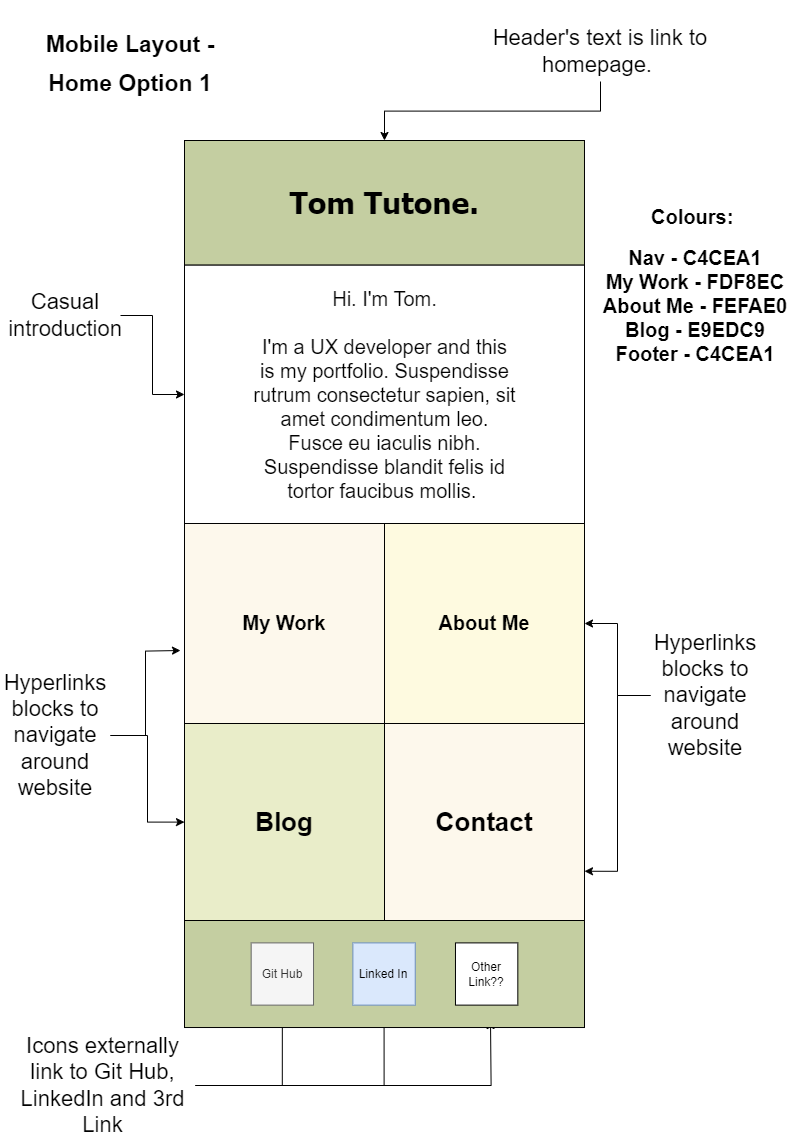

The diagram above was exported from draw.io. Its source (the exported page's mxGraphModel, read from the mxfile embedded in the PNG):
<mxGraphModel dx="1408" dy="1540" grid="1" gridSize="10" guides="1" tooltips="1" connect="1" arrows="1" fold="1" page="1" pageScale="1" pageWidth="827" pageHeight="1169" math="0" shadow="0">
  <root>
    <mxCell id="0" />
    <mxCell id="1" parent="0" />
    <mxCell id="BU_26dQhPhLqO09MZ79G-3" value="&lt;h1&gt;&lt;font style=&quot;font-size: 23px;&quot;&gt;Mobile Layout - Home Option 1&lt;/font&gt;&lt;/h1&gt;" style="text;html=1;align=center;verticalAlign=middle;whiteSpace=wrap;rounded=0;fontSize=16;strokeWidth=7;" vertex="1" parent="1">
      <mxGeometry x="40" y="30" width="240" height="100" as="geometry" />
    </mxCell>
    <mxCell id="BU_26dQhPhLqO09MZ79G-41" value="" style="edgeStyle=orthogonalEdgeStyle;rounded=0;orthogonalLoop=1;jettySize=auto;html=1;" edge="1" parent="1" source="BU_26dQhPhLqO09MZ79G-36" target="BU_26dQhPhLqO09MZ79G-4">
      <mxGeometry relative="1" as="geometry">
        <mxPoint x="670" y="160.5" as="targetPoint" />
      </mxGeometry>
    </mxCell>
    <mxCell id="BU_26dQhPhLqO09MZ79G-36" value="&lt;font style=&quot;font-size: 22px;&quot;&gt;Header's text is link to homepage.&amp;nbsp;&lt;/font&gt;" style="text;html=1;align=center;verticalAlign=middle;whiteSpace=wrap;rounded=0;" vertex="1" parent="1">
      <mxGeometry x="490" y="40" width="280" height="61" as="geometry" />
    </mxCell>
    <mxCell id="BU_26dQhPhLqO09MZ79G-43" style="edgeStyle=orthogonalEdgeStyle;rounded=0;orthogonalLoop=1;jettySize=auto;html=1;" edge="1" parent="1" source="BU_26dQhPhLqO09MZ79G-42" target="BU_26dQhPhLqO09MZ79G-5">
      <mxGeometry relative="1" as="geometry" />
    </mxCell>
    <mxCell id="BU_26dQhPhLqO09MZ79G-42" value="&lt;span style=&quot;font-size: 22px;&quot;&gt;Casual introduction&lt;/span&gt;" style="text;html=1;align=center;verticalAlign=middle;whiteSpace=wrap;rounded=0;" vertex="1" parent="1">
      <mxGeometry x="40" y="240" width="110" height="190" as="geometry" />
    </mxCell>
    <mxCell id="BU_26dQhPhLqO09MZ79G-45" style="edgeStyle=orthogonalEdgeStyle;rounded=0;orthogonalLoop=1;jettySize=auto;html=1;" edge="1" parent="1" source="BU_26dQhPhLqO09MZ79G-44">
      <mxGeometry relative="1" as="geometry">
        <mxPoint x="210" y="670" as="targetPoint" />
      </mxGeometry>
    </mxCell>
    <mxCell id="BU_26dQhPhLqO09MZ79G-46" style="edgeStyle=orthogonalEdgeStyle;rounded=0;orthogonalLoop=1;jettySize=auto;html=1;" edge="1" parent="1" source="BU_26dQhPhLqO09MZ79G-44" target="BU_26dQhPhLqO09MZ79G-9">
      <mxGeometry relative="1" as="geometry" />
    </mxCell>
    <mxCell id="BU_26dQhPhLqO09MZ79G-44" value="&lt;span style=&quot;font-size: 22px;&quot;&gt;Hyperlinks blocks to navigate around website&lt;/span&gt;" style="text;html=1;align=center;verticalAlign=middle;whiteSpace=wrap;rounded=0;" vertex="1" parent="1">
      <mxGeometry x="30" y="660" width="110" height="190" as="geometry" />
    </mxCell>
    <mxCell id="BU_26dQhPhLqO09MZ79G-49" style="edgeStyle=orthogonalEdgeStyle;rounded=0;orthogonalLoop=1;jettySize=auto;html=1;entryX=1;entryY=0.5;entryDx=0;entryDy=0;" edge="1" parent="1" source="BU_26dQhPhLqO09MZ79G-48" target="BU_26dQhPhLqO09MZ79G-8">
      <mxGeometry relative="1" as="geometry">
        <mxPoint x="630" y="650" as="targetPoint" />
      </mxGeometry>
    </mxCell>
    <mxCell id="BU_26dQhPhLqO09MZ79G-50" style="edgeStyle=orthogonalEdgeStyle;rounded=0;orthogonalLoop=1;jettySize=auto;html=1;entryX=1;entryY=0.75;entryDx=0;entryDy=0;" edge="1" parent="1" source="BU_26dQhPhLqO09MZ79G-48" target="BU_26dQhPhLqO09MZ79G-12">
      <mxGeometry relative="1" as="geometry" />
    </mxCell>
    <mxCell id="BU_26dQhPhLqO09MZ79G-48" value="&lt;span style=&quot;font-size: 22px;&quot;&gt;Hyperlinks blocks to navigate around website&lt;/span&gt;" style="text;html=1;align=center;verticalAlign=middle;whiteSpace=wrap;rounded=0;" vertex="1" parent="1">
      <mxGeometry x="680" y="620" width="110" height="190" as="geometry" />
    </mxCell>
    <mxCell id="BU_26dQhPhLqO09MZ79G-54" style="edgeStyle=orthogonalEdgeStyle;rounded=0;orthogonalLoop=1;jettySize=auto;html=1;entryX=0.5;entryY=1;entryDx=0;entryDy=0;" edge="1" parent="1" source="BU_26dQhPhLqO09MZ79G-51" target="BU_26dQhPhLqO09MZ79G-28">
      <mxGeometry relative="1" as="geometry" />
    </mxCell>
    <mxCell id="BU_26dQhPhLqO09MZ79G-55" style="edgeStyle=orthogonalEdgeStyle;rounded=0;orthogonalLoop=1;jettySize=auto;html=1;entryX=0.5;entryY=1;entryDx=0;entryDy=0;" edge="1" parent="1" source="BU_26dQhPhLqO09MZ79G-51" target="BU_26dQhPhLqO09MZ79G-29">
      <mxGeometry relative="1" as="geometry" />
    </mxCell>
    <mxCell id="BU_26dQhPhLqO09MZ79G-56" style="edgeStyle=orthogonalEdgeStyle;rounded=0;orthogonalLoop=1;jettySize=auto;html=1;" edge="1" parent="1" source="BU_26dQhPhLqO09MZ79G-51">
      <mxGeometry relative="1" as="geometry">
        <mxPoint x="520" y="1040" as="targetPoint" />
      </mxGeometry>
    </mxCell>
    <mxCell id="BU_26dQhPhLqO09MZ79G-51" value="&lt;span style=&quot;font-size: 22px;&quot;&gt;Icons externally link to Git Hub, LinkedIn and 3rd Link&lt;/span&gt;" style="text;html=1;align=center;verticalAlign=middle;whiteSpace=wrap;rounded=0;" vertex="1" parent="1">
      <mxGeometry x="40" y="1059.997545201669" width="185.03" height="90" as="geometry" />
    </mxCell>
    <mxCell id="BU_26dQhPhLqO09MZ79G-53" value="" style="group" vertex="1" connectable="0" parent="1">
      <mxGeometry x="214" y="160" width="400" height="887.02" as="geometry" />
    </mxCell>
    <mxCell id="BU_26dQhPhLqO09MZ79G-5" value="" style="rounded=0;whiteSpace=wrap;html=1;fillColor=#FFFFFF;" vertex="1" parent="BU_26dQhPhLqO09MZ79G-53">
      <mxGeometry y="124.44471488178021" width="399.996246899517" height="259.04056293463145" as="geometry" />
    </mxCell>
    <mxCell id="BU_26dQhPhLqO09MZ79G-4" value="&lt;h1&gt;&lt;font style=&quot;font-size: 30px;&quot; face=&quot;Tahoma&quot;&gt;Tom Tutone.&lt;/font&gt;&lt;/h1&gt;" style="rounded=0;whiteSpace=wrap;html=1;fillColor=#c4cea1;" vertex="1" parent="BU_26dQhPhLqO09MZ79G-53">
      <mxGeometry x="2.842170943040401e-14" width="399.9924858590596" height="124.44471488178027" as="geometry" />
    </mxCell>
    <mxCell id="BU_26dQhPhLqO09MZ79G-8" value="&lt;h2&gt;&lt;font style=&quot;font-size: 20px;&quot;&gt;About Me&lt;/font&gt;&lt;/h2&gt;" style="rounded=0;whiteSpace=wrap;html=1;fillColor=#fefae0;" vertex="1" parent="BU_26dQhPhLqO09MZ79G-53">
      <mxGeometry x="200" y="383" width="200" height="200" as="geometry" />
    </mxCell>
    <mxCell id="BU_26dQhPhLqO09MZ79G-9" value="&lt;h2&gt;&lt;font style=&quot;font-size: 26px;&quot;&gt;Blog&lt;/font&gt;&lt;/h2&gt;" style="rounded=0;whiteSpace=wrap;html=1;fillColor=#e9edc9;" vertex="1" parent="BU_26dQhPhLqO09MZ79G-53">
      <mxGeometry y="583" width="200" height="197" as="geometry" />
    </mxCell>
    <mxCell id="BU_26dQhPhLqO09MZ79G-12" value="&lt;h2&gt;&lt;font style=&quot;font-size: 26px;&quot;&gt;Contact&lt;/font&gt;&lt;/h2&gt;" style="rounded=0;whiteSpace=wrap;html=1;fillColor=#fdf8ec;" vertex="1" parent="BU_26dQhPhLqO09MZ79G-53">
      <mxGeometry x="200" y="583" width="200" height="197" as="geometry" />
    </mxCell>
    <mxCell id="BU_26dQhPhLqO09MZ79G-23" value="&lt;font style=&quot;font-size: 20px;&quot;&gt;Hi. I'm Tom.&lt;/font&gt;&lt;div style=&quot;font-size: 20px;&quot;&gt;&lt;font style=&quot;font-size: 20px;&quot;&gt;&lt;br&gt;&lt;/font&gt;&lt;/div&gt;&lt;div style=&quot;font-size: 20px;&quot;&gt;&lt;font style=&quot;font-size: 20px;&quot;&gt;I'm a UX developer and this is my portfolio.&amp;nbsp;&lt;span style=&quot;background-color: rgb(255, 255, 255); font-family: &amp;quot;Open Sans&amp;quot;, Arial, sans-serif; text-align: justify;&quot;&gt;Suspendisse rutrum consectetur sapien, sit amet condimentum leo. Fusce eu iaculis nibh. Suspendisse blandit felis id tortor faucibus mollis.&amp;nbsp;&lt;/span&gt;&lt;/font&gt;&lt;/div&gt;" style="text;html=1;align=center;verticalAlign=middle;whiteSpace=wrap;rounded=0;" vertex="1" parent="BU_26dQhPhLqO09MZ79G-53">
      <mxGeometry x="66.6654143098433" y="142.69246348480567" width="266.6616572393731" height="222.53735676394206" as="geometry" />
    </mxCell>
    <mxCell id="BU_26dQhPhLqO09MZ79G-37" value="&lt;h2&gt;&lt;font style=&quot;font-size: 20px;&quot;&gt;My Work&lt;/font&gt;&lt;/h2&gt;" style="rounded=0;whiteSpace=wrap;html=1;fillColor=#FDF8EC;" vertex="1" parent="BU_26dQhPhLqO09MZ79G-53">
      <mxGeometry y="383" width="200" height="200" as="geometry" />
    </mxCell>
    <mxCell id="BU_26dQhPhLqO09MZ79G-52" value="" style="group" vertex="1" connectable="0" parent="BU_26dQhPhLqO09MZ79G-53">
      <mxGeometry y="779.997545201669" width="400" height="107.02245479833095" as="geometry" />
    </mxCell>
    <mxCell id="BU_26dQhPhLqO09MZ79G-13" value="" style="rounded=0;whiteSpace=wrap;html=1;fillColor=#C4CEA1;" vertex="1" parent="BU_26dQhPhLqO09MZ79G-52">
      <mxGeometry width="400" height="107.02245479833101" as="geometry" />
    </mxCell>
    <mxCell id="BU_26dQhPhLqO09MZ79G-28" value="Git Hub" style="rounded=0;whiteSpace=wrap;html=1;fillColor=#f5f5f5;fontColor=#333333;strokeColor=#666666;" vertex="1" parent="BU_26dQhPhLqO09MZ79G-52">
      <mxGeometry x="66.66970311816385" y="22.400048678720395" width="62.35327309423492" height="62.22235744089012" as="geometry" />
    </mxCell>
    <mxCell id="BU_26dQhPhLqO09MZ79G-29" value="Linked In" style="rounded=0;whiteSpace=wrap;html=1;fillColor=#dae8fc;strokeColor=#6c8ebf;" vertex="1" parent="BU_26dQhPhLqO09MZ79G-52">
      <mxGeometry x="168.39461436618706" y="22.400048678720395" width="62.35327309423492" height="62.22235744089012" as="geometry" />
    </mxCell>
    <mxCell id="BU_26dQhPhLqO09MZ79G-30" value="Other Link??" style="rounded=0;whiteSpace=wrap;html=1;" vertex="1" parent="BU_26dQhPhLqO09MZ79G-52">
      <mxGeometry x="270.9746562166456" y="22.400048678720395" width="62.35327309423492" height="62.22235744089012" as="geometry" />
    </mxCell>
    <mxCell id="DGgsQDUO82R2oUc_VSJk-1" value="&lt;h2 style=&quot;font-size: 20px;&quot;&gt;&lt;font style=&quot;font-size: 20px;&quot;&gt;&lt;font style=&quot;font-size: 20px;&quot;&gt;Colours&lt;/font&gt;:&amp;nbsp;&lt;br&gt;&lt;/font&gt;&lt;/h2&gt;&lt;h2 style=&quot;font-size: 20px;&quot;&gt;&lt;font style=&quot;font-size: 20px;&quot;&gt;Nav - C4CEA1&lt;br&gt;&lt;/font&gt;&lt;font style=&quot;font-size: 20px;&quot;&gt;My Work - FDF8EC&lt;br&gt;&lt;/font&gt;&lt;font style=&quot;font-size: 20px;&quot;&gt;About Me - FEFAE0&lt;br&gt;&lt;/font&gt;&lt;font style=&quot;font-size: 20px;&quot;&gt;Blog - E9EDC9&lt;br&gt;&lt;/font&gt;&lt;font style=&quot;font-size: 20px;&quot;&gt;Footer - C4CEA1&lt;/font&gt;&lt;/h2&gt;" style="text;html=1;align=center;verticalAlign=middle;whiteSpace=wrap;rounded=0;" vertex="1" parent="1">
      <mxGeometry x="630" y="170" width="190" height="270" as="geometry" />
    </mxCell>
  </root>
</mxGraphModel>